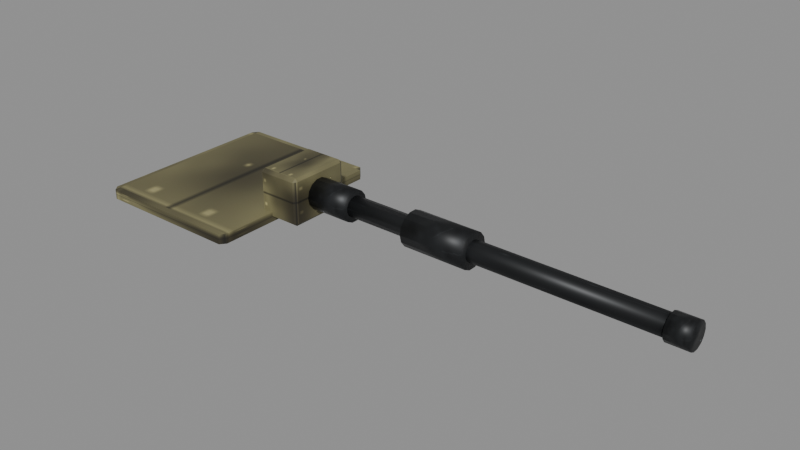 # Source: gun_scorpion_cannon.blend  (saved by Blender 4.3.34; exported with 4.5.12 LTS)
import bpy
from mathutils import Matrix  # noqa: F401  (used for matrix-valued properties, if any)

bpy.ops.wm.read_factory_settings(use_empty=True)
scene = bpy.context.scene
scene.name = 'Scene'

# ---- images (referenced by path relative to the original .blend; pixels are not part of the script)
import os
ASSET_DIR = os.environ.get("B2B_ASSET_DIR", "")  # directory of the original .blend (textures are referenced by path, not embedded)
HERE = os.path.dirname(os.path.abspath(__file__))  # packed textures are extracted next to this script under _unpacked/

def load_image(name, relpath, width, height, colorspace="sRGB"):
    """Load a texture the original file referenced (path relative to the .blend, or extracted next to this script)."""
    p = next((c for c in (os.path.join(HERE, relpath), os.path.join(ASSET_DIR, relpath)) if relpath and os.path.exists(c)), "")
    if p:
        img = bpy.data.images.load(p, check_existing=True)
        img.name = name
    else:  # same state as the original file: an image datablock whose file is absent (Cycles renders it pink)
        img = bpy.data.images.new(name, width, height)
        img.source = "FILE"
        img.filepath = "//" + (relpath or name)
    img.colorspace_settings.name = colorspace
    return img
img_hull_tex = load_image('Hull_tex', '_unpacked/Hull_tex.a035a4ed.png', 128, 128, 'sRGB')
img_gun_tex = load_image('Gun_tex', '_unpacked/Gun_tex.e207115b.png', 128, 128, 'sRGB')

# ---- materials (node trees are filled in below, after node groups)
mat_hull = bpy.data.materials.new('Hull')
mat_gun = bpy.data.materials.new('Gun')

# ---- material node trees
mat_hull.use_nodes = True; mat_hull.node_tree.nodes.clear()
_N = mat_hull.node_tree.nodes; _L = mat_hull.node_tree.links
n0 = _N.new('ShaderNodeBsdfPrincipled'); n0.name = 'Principled BSDF'; n0.location = (10, 300)
n0.inputs[1].default_value = 0.08
n0.inputs[2].default_value = 0.65
n1 = _N.new('ShaderNodeOutputMaterial'); n1.name = 'Material Output'; n1.location = (300, 300)
n2 = _N.new('ShaderNodeTexImage'); n2.name = 'Image Texture'; n2.location = (0, 0)
n2.image = img_hull_tex
_L.new(n0.outputs[0], n1.inputs[0])
_L.new(n2.outputs[0], n0.inputs[0])
n1.is_active_output = True
mat_gun.use_nodes = True; mat_gun.node_tree.nodes.clear()
_N = mat_gun.node_tree.nodes; _L = mat_gun.node_tree.links
n0 = _N.new('ShaderNodeBsdfPrincipled'); n0.name = 'Principled BSDF'; n0.location = (10, 300)
n0.inputs[1].default_value = 0.5
n0.inputs[2].default_value = 0.45
n1 = _N.new('ShaderNodeOutputMaterial'); n1.name = 'Material Output'; n1.location = (300, 300)
n2 = _N.new('ShaderNodeTexImage'); n2.name = 'Image Texture'; n2.location = (0, 0)
n2.image = img_gun_tex
_L.new(n0.outputs[0], n1.inputs[0])
_L.new(n2.outputs[0], n0.inputs[0])
n1.is_active_output = True

# ---- meshes
me_gun_scorpion_cannon = bpy.data.meshes.new('gun_scorpion_cannon')
me_gun_scorpion_cannon.from_pydata([(-1.746, -1.034, -0.31), (-1.746, -1.1, -0.3064), (-1.8, -1.034, -0.3064), (-1.746, -1.1, -0.1936), (-1.746, -1.034, -0.19), (-1.8, -1.034, -0.1936), (-1.746, 1.034, -0.31), (-1.8, 1.034, -0.3064), (-1.746, 1.1, -0.3064), (-1.746, 1.034, -0.19), (-1.746, 1.1, -0.1936), (-1.8, 1.034, -0.1936), (-0.054, -1.034, -0.31), (0.0, -1.034, -0.3064), (-0.054, -1.1, -0.3064), (-0.054, -1.034, -0.19), (-0.054, -1.1, -0.1936), (0.0, -1.034, -0.1936), (-0.054, 1.034, -0.31), (-0.054, 1.1, -0.3064), (0.0, 1.034, -0.3064), (-0.054, 1.034, -0.19), (0.0, 1.034, -0.1936), (-0.054, 1.1, -0.1936), (-0.12, -0.33, -0.275), (-0.12, -0.375, -0.242), (-0.15, -0.33, -0.242), (-0.12, -0.375, 0.242), (-0.12, -0.33, 0.275), (-0.15, -0.33, 0.242), (-0.12, 0.33, -0.275), (-0.15, 0.33, -0.242), (-0.12, 0.375, -0.242), (-0.12, 0.33, 0.275), (-0.12, 0.375, 0.242), (-0.15, 0.33, 0.242), (0.32, -0.33, -0.275), (0.35, -0.33, -0.242), (0.32, -0.375, -0.242), (0.32, -0.33, 0.275), (0.32, -0.375, 0.242), (0.35, -0.33, 0.242), (0.32, 0.33, -0.275), (0.32, 0.375, -0.242), (0.35, 0.33, -0.242), (0.32, 0.33, 0.275), (0.35, 0.33, 0.242), (0.32, 0.375, 0.242), (0.0, -2.665e-17, 0.12), (4.6, -2.665e-17, 0.12), (0.0, 0.05207, 0.1081), (4.6, 0.05207, 0.1081), (0.0, 0.09382, 0.07482), (4.6, 0.09382, 0.07482), (0.0, 0.117, 0.0267), (4.6, 0.117, 0.0267), (0.0, 0.117, -0.0267), (4.6, 0.117, -0.0267), (0.0, 0.09382, -0.07482), (4.6, 0.09382, -0.07482), (0.0, 0.05207, -0.1081), (4.6, 0.05207, -0.1081), (0.0, 2.665e-17, -0.12), (4.6, 2.665e-17, -0.12), (0.0, -0.05207, -0.1081), (4.6, -0.05207, -0.1081), (0.0, -0.09382, -0.07482), (4.6, -0.09382, -0.07482), (0.0, -0.117, -0.0267), (4.6, -0.117, -0.0267), (0.0, -0.117, 0.0267), (4.6, -0.117, 0.0267), (0.0, -0.09382, 0.07482), (4.6, -0.09382, 0.07482), (0.0, -0.05207, 0.1081), (4.6, -0.05207, 0.1081), (1.625, 0.2, 0.0), (2.375, 0.2, -4.47e-08), (1.625, 0.1802, -0.08678), (2.375, 0.1802, -0.08678), (1.625, 0.1247, -0.1564), (2.375, 0.1247, -0.1564), (1.625, 0.0445, -0.195), (2.375, 0.0445, -0.195), (1.625, -0.0445, -0.195), (2.375, -0.0445, -0.195), (1.625, -0.1247, -0.1564), (2.375, -0.1247, -0.1564), (1.625, -0.1802, -0.08678), (2.375, -0.1802, -0.08678), (1.625, -0.2, 0.0), (2.375, -0.2, -4.47e-08), (1.625, -0.1802, 0.08678), (2.375, -0.1802, 0.08678), (1.625, -0.1247, 0.1564), (2.375, -0.1247, 0.1564), (1.625, -0.0445, 0.195), (2.375, -0.0445, 0.195), (1.625, 0.0445, 0.195), (2.375, 0.0445, 0.195), (1.625, 0.1247, 0.1564), (2.375, 0.1247, 0.1564), (1.625, 0.1802, 0.08678), (2.375, 0.1802, 0.08678), (0.35, 0.18, -1.49e-08), (0.85, 0.18, -1.49e-08), (0.35, 0.1622, -0.0781), (0.85, 0.1622, -0.0781), (0.35, 0.1122, -0.1407), (0.85, 0.1122, -0.1407), (0.35, 0.04005, -0.1755), (0.85, 0.04005, -0.1755), (0.35, -0.04005, -0.1755), (0.85, -0.04005, -0.1755), (0.35, -0.1122, -0.1407), (0.85, -0.1122, -0.1407), (0.35, -0.1622, -0.0781), (0.85, -0.1622, -0.0781), (0.35, -0.18, -1.49e-08), (0.85, -0.18, -1.49e-08), (0.35, -0.1622, 0.0781), (0.85, -0.1622, 0.0781), (0.35, -0.1122, 0.1407), (0.85, -0.1122, 0.1407), (0.35, -0.04005, 0.1755), (0.85, -0.04005, 0.1755), (0.35, 0.04005, 0.1755), (0.85, 0.04005, 0.1755), (0.35, 0.1122, 0.1407), (0.85, 0.1122, 0.1407), (0.35, 0.1622, 0.0781), (0.85, 0.1622, 0.0781), (4.475, 0.15, -1.49e-08), (4.725, 0.15, -1.49e-08), (4.475, 0.1351, -0.06508), (4.725, 0.1351, -0.06508), (4.475, 0.09352, -0.1173), (4.725, 0.09352, -0.1173), (4.475, 0.03338, -0.1462), (4.725, 0.03338, -0.1462), (4.475, -0.03338, -0.1462), (4.725, -0.03338, -0.1462), (4.475, -0.09352, -0.1173), (4.725, -0.09352, -0.1173), (4.475, -0.1351, -0.06508), (4.725, -0.1351, -0.06508), (4.475, -0.15, -1.49e-08), (4.725, -0.15, -1.49e-08), (4.475, -0.1351, 0.06508), (4.725, -0.1351, 0.06508), (4.475, -0.09352, 0.1173), (4.725, -0.09352, 0.1173), (4.475, -0.03338, 0.1462), (4.725, -0.03338, 0.1462), (4.475, 0.03338, 0.1462), (4.725, 0.03338, 0.1462), (4.475, 0.09352, 0.1173), (4.725, 0.09352, 0.1173), (4.475, 0.1351, 0.06508), (4.725, 0.1351, 0.06508)], [], [(14, 16, 3, 1), (20, 22, 17, 13), (21, 9, 4, 15), (2, 5, 11, 7), (8, 10, 23, 19), (0, 1, 2), (3, 4, 5), (6, 7, 8), (9, 10, 11), (12, 13, 14), (15, 16, 17), (18, 19, 20), (21, 22, 23), (6, 0, 2, 7), (1, 3, 5, 2), (4, 9, 11, 5), (10, 8, 7, 11), (18, 6, 8, 19), (9, 21, 23, 10), (22, 20, 19, 23), (12, 18, 20, 13), (21, 15, 17, 22), (16, 14, 13, 17), (0, 12, 14, 1), (15, 4, 3, 16), (6, 18, 12, 0), (38, 40, 27, 25), (44, 46, 41, 37), (45, 33, 28, 39), (26, 29, 35, 31), (32, 34, 47, 43), (24, 25, 26), (27, 28, 29), (30, 31, 32), (33, 34, 35), (36, 37, 38), (39, 40, 41), (42, 43, 44), (45, 46, 47), (30, 24, 26, 31), (25, 27, 29, 26), (28, 33, 35, 29), (34, 32, 31, 35), (42, 30, 32, 43), (33, 45, 47, 34), (46, 44, 43, 47), (36, 42, 44, 37), (45, 39, 41, 46), (40, 38, 37, 41), (24, 36, 38, 25), (39, 28, 27, 40), (30, 42, 36, 24), (48, 49, 51, 50), (50, 51, 53, 52), (52, 53, 55, 54), (54, 55, 57, 56), (56, 57, 59, 58), (58, 59, 61, 60), (60, 61, 63, 62), (62, 63, 65, 64), (64, 65, 67, 66), (66, 67, 69, 68), (68, 69, 71, 70), (70, 71, 73, 72), (51, 49, 75, 73, 71, 69, 67, 65, 63, 61, 59, 57, 55, 53), (72, 73, 75, 74), (74, 75, 49, 48), (48, 50, 52, 54, 56, 58, 60, 62, 64, 66, 68, 70, 72, 74), (76, 77, 79, 78), (78, 79, 81, 80), (80, 81, 83, 82), (82, 83, 85, 84), (84, 85, 87, 86), (86, 87, 89, 88), (88, 89, 91, 90), (90, 91, 93, 92), (92, 93, 95, 94), (94, 95, 97, 96), (96, 97, 99, 98), (98, 99, 101, 100), (79, 77, 103, 101, 99, 97, 95, 93, 91, 89, 87, 85, 83, 81), (100, 101, 103, 102), (102, 103, 77, 76), (76, 78, 80, 82, 84, 86, 88, 90, 92, 94, 96, 98, 100, 102), (104, 105, 107, 106), (106, 107, 109, 108), (108, 109, 111, 110), (110, 111, 113, 112), (112, 113, 115, 114), (114, 115, 117, 116), (116, 117, 119, 118), (118, 119, 121, 120), (120, 121, 123, 122), (122, 123, 125, 124), (124, 125, 127, 126), (126, 127, 129, 128), (107, 105, 131, 129, 127, 125, 123, 121, 119, 117, 115, 113, 111, 109), (128, 129, 131, 130), (130, 131, 105, 104), (104, 106, 108, 110, 112, 114, 116, 118, 120, 122, 124, 126, 128, 130), (132, 133, 135, 134), (134, 135, 137, 136), (136, 137, 139, 138), (138, 139, 141, 140), (140, 141, 143, 142), (142, 143, 145, 144), (144, 145, 147, 146), (146, 147, 149, 148), (148, 149, 151, 150), (150, 151, 153, 152), (152, 153, 155, 154), (154, 155, 157, 156), (135, 133, 159, 157, 155, 153, 151, 149, 147, 145, 143, 141, 139, 137), (156, 157, 159, 158), (158, 159, 133, 132), (132, 134, 136, 138, 140, 142, 144, 146, 148, 150, 152, 154, 156, 158)])
me_gun_scorpion_cannon.polygons.foreach_set('use_smooth', [0, 0, 0, 0, 0, 0, 0, 0, 0, 0, 0, 0, 0, 0, 0, 0, 0, 0, 0, 0, 0, 0, 0, 0, 0, 0, 0, 0, 0, 0, 0, 0, 0, 0, 0, 0, 0, 0, 0, 0, 0, 0, 0, 0, 0, 0, 0, 0, 0, 0, 0, 0, 1, 1, 1, 1, 1, 1, 1, 1, 1, 1, 1, 1, 1, 1, 1, 1, 1, 1, 1, 1, 1, 1, 1, 1, 1, 1, 1, 1, 1, 1, 1, 1, 1, 1, 1, 1, 1, 1, 1, 1, 1, 1, 1, 1, 1, 1, 1, 1, 1, 1, 1, 1, 1, 1, 1, 1, 1, 1, 1, 1, 1, 1, 1, 1])
me_gun_scorpion_cannon.polygons.foreach_set('material_index', [0, 0, 0, 0, 0, 0, 0, 0, 0, 0, 0, 0, 0, 0, 0, 0, 0, 0, 0, 0, 0, 0, 0, 0, 0, 0, 0, 0, 0, 0, 0, 0, 0, 0, 0, 0, 0, 0, 0, 0, 0, 0, 0, 0, 0, 0, 0, 0, 0, 0, 0, 0, 1, 1, 1, 1, 1, 1, 1, 1, 1, 1, 1, 1, 1, 1, 1, 1, 1, 1, 1, 1, 1, 1, 1, 1, 1, 1, 1, 1, 1, 1, 1, 1, 1, 1, 1, 1, 1, 1, 1, 1, 1, 1, 1, 1, 1, 1, 1, 1, 1, 1, 1, 1, 1, 1, 1, 1, 1, 1, 1, 1, 1, 1, 1, 1])
_uv = me_gun_scorpion_cannon.uv_layers.new(name='UVMap')
_uv.uv.foreach_set('vector', [0.3825, 0.7575, 0.6175, 0.7575, 0.6175, 0.9925, 0.3825, 0.9925, 0.3825, 0.5075, 0.6175, 0.5075, 0.6175, 0.7425, 0.3825, 0.7425, 0.6325, 0.5075, 0.8675, 0.5075, 0.8675, 0.7425, 0.6325, 0.7425, 0.3825, 0.0075, 0.6175, 0.0075, 0.6175, 0.2425, 0.3825, 0.2425, 0.3825, 0.2575, 0.6175, 0.2575, 0.6175, 0.4925, 0.3825, 0.4925, 0.1325, 0.7425, 0.1325, 0.75, 0.125, 0.7425, 0.6175, 0.0, 0.625, 0.0075, 0.6175, 0.0075, 0.1325, 0.5075, 0.125, 0.5075, 0.1325, 0.5, 0.625, 0.2425, 0.6175, 0.25, 0.6175, 0.2425, 0.3675, 0.7425, 0.375, 0.7425, 0.3675, 0.75, 0.625, 0.7575, 0.6175, 0.7575, 0.6175, 0.75, 0.3675, 0.5075, 0.3675, 0.5, 0.375, 0.5075, 0.625, 0.4925, 0.6175, 0.5, 0.6175, 0.4925, 0.1325, 0.5075, 0.1325, 0.7425, 0.125, 0.7425, 0.125, 0.5075, 0.3825, 0.0, 0.6175, 0.0, 0.6175, 0.0075, 0.3825, 0.0075, 0.625, 0.0075, 0.625, 0.2425, 0.6175, 0.2425, 0.6175, 0.0075, 0.6175, 0.2575, 0.3825, 0.2575, 0.3825, 0.2425, 0.6175, 0.2425, 0.3675, 0.5075, 0.1325, 0.5075, 0.1325, 0.5, 0.3675, 0.5, 0.625, 0.2575, 0.625, 0.4925, 0.6175, 0.4925, 0.6175, 0.2575, 0.6175, 0.5075, 0.3825, 0.5075, 0.3825, 0.4925, 0.6175, 0.4925, 0.3675, 0.7425, 0.3675, 0.5075, 0.3825, 0.5075, 0.3825, 0.7425, 0.6325, 0.5075, 0.6325, 0.7425, 0.6175, 0.7425, 0.6175, 0.5075, 0.6175, 0.7575, 0.3825, 0.7575, 0.3825, 0.7425, 0.6175, 0.7425, 0.1325, 0.7425, 0.3675, 0.7425, 0.3675, 0.75, 0.1325, 0.75, 0.625, 0.7575, 0.625, 0.9925, 0.6175, 0.9925, 0.6175, 0.7575, 0.1325, 0.5075, 0.3675, 0.5075, 0.3675, 0.7425, 0.1325, 0.7425, 0.39, 0.765, 0.61, 0.765, 0.61, 0.985, 0.39, 0.985, 0.39, 0.515, 0.61, 0.515, 0.61, 0.735, 0.39, 0.735, 0.64, 0.515, 0.86, 0.515, 0.86, 0.735, 0.64, 0.735, 0.39, 0.015, 0.61, 0.015, 0.61, 0.235, 0.39, 0.235, 0.39, 0.265, 0.61, 0.265, 0.61, 0.485, 0.39, 0.485, 0.14, 0.735, 0.14, 0.75, 0.125, 0.735, 0.61, 0.0, 0.625, 0.015, 0.61, 0.015, 0.14, 0.515, 0.125, 0.515, 0.14, 0.5, 0.625, 0.235, 0.61, 0.25, 0.61, 0.235, 0.36, 0.735, 0.375, 0.735, 0.36, 0.75, 0.625, 0.765, 0.61, 0.765, 0.61, 0.75, 0.36, 0.515, 0.36, 0.5, 0.375, 0.515, 0.625, 0.485, 0.61, 0.5, 0.61, 0.485, 0.14, 0.515, 0.14, 0.735, 0.125, 0.735, 0.125, 0.515, 0.39, 0.0, 0.61, 0.0, 0.61, 0.015, 0.39, 0.015, 0.625, 0.015, 0.625, 0.235, 0.61, 0.235, 0.61, 0.015, 0.61, 0.265, 0.39, 0.265, 0.39, 0.235, 0.61, 0.235, 0.36, 0.515, 0.14, 0.515, 0.14, 0.5, 0.36, 0.5, 0.625, 0.265, 0.625, 0.485, 0.61, 0.485, 0.61, 0.265, 0.61, 0.515, 0.39, 0.515, 0.39, 0.485, 0.61, 0.485, 0.36, 0.735, 0.36, 0.515, 0.39, 0.515, 0.39, 0.735, 0.64, 0.515, 0.64, 0.735, 0.61, 0.735, 0.61, 0.515, 0.61, 0.765, 0.39, 0.765, 0.39, 0.735, 0.61, 0.735, 0.14, 0.735, 0.36, 0.735, 0.36, 0.75, 0.14, 0.75, 0.625, 0.765, 0.625, 0.985, 0.61, 0.985, 0.61, 0.765, 0.14, 0.515, 0.36, 0.515, 0.36, 0.735, 0.14, 0.735, 1.0, 0.5, 1.0, 1.0, 0.9286, 1.0, 0.9286, 0.5, 0.9286, 0.5, 0.9286, 1.0, 0.8571, 1.0, 0.8571, 0.5, 0.8571, 0.5, 0.8571, 1.0, 0.7857, 1.0, 0.7857, 0.5, 0.7857, 0.5, 0.7857, 1.0, 0.7143, 1.0, 0.7143, 0.5, 0.7143, 0.5, 0.7143, 1.0, 0.6429, 1.0, 0.6429, 0.5, 0.6429, 0.5, 0.6429, 1.0, 0.5714, 1.0, 0.5714, 0.5, 0.5714, 0.5, 0.5714, 1.0, 0.5, 1.0, 0.5, 0.5, 0.5, 0.5, 0.5, 1.0, 0.4286, 1.0, 0.4286, 0.5, 0.4286, 0.5, 0.4286, 1.0, 0.3571, 1.0, 0.3571, 0.5, 0.3571, 0.5, 0.3571, 1.0, 0.2857, 1.0, 0.2857, 0.5, 0.2857, 0.5, 0.2857, 1.0, 0.2143, 1.0, 0.2143, 0.5, 0.2143, 0.5, 0.2143, 1.0, 0.1429, 1.0, 0.1429, 0.5, 0.3541, 0.4662, 0.25, 0.49, 0.1459, 0.4662, 0.06236, 0.3996, 0.01602, 0.3034, 0.01602, 0.1966, 0.06236, 0.1004, 0.1459, 0.03377, 0.25, 0.01, 0.3541, 0.03377, 0.4376, 0.1004, 0.484, 0.1966, 0.484, 0.3034, 0.4376, 0.3996, 0.1429, 0.5, 0.1429, 1.0, 0.07143, 1.0, 0.07143, 0.5, 0.07143, 0.5, 0.07143, 1.0, -1.341e-07, 1.0, -1.341e-07, 0.5, 0.75, 0.49, 0.8541, 0.4662, 0.9376, 0.3996, 0.984, 0.3034, 0.984, 0.1966, 0.9376, 0.1004, 0.8541, 0.03377, 0.75, 0.01, 0.6459, 0.03377, 0.5624, 0.1004, 0.516, 0.1966, 0.516, 0.3034, 0.5624, 0.3996, 0.6459, 0.4662, 1.0, 0.5, 1.0, 1.0, 0.9286, 1.0, 0.9286, 0.5, 0.9286, 0.5, 0.9286, 1.0, 0.8571, 1.0, 0.8571, 0.5, 0.8571, 0.5, 0.8571, 1.0, 0.7857, 1.0, 0.7857, 0.5, 0.7857, 0.5, 0.7857, 1.0, 0.7143, 1.0, 0.7143, 0.5, 0.7143, 0.5, 0.7143, 1.0, 0.6429, 1.0, 0.6429, 0.5, 0.6429, 0.5, 0.6429, 1.0, 0.5714, 1.0, 0.5714, 0.5, 0.5714, 0.5, 0.5714, 1.0, 0.5, 1.0, 0.5, 0.5, 0.5, 0.5, 0.5, 1.0, 0.4286, 1.0, 0.4286, 0.5, 0.4286, 0.5, 0.4286, 1.0, 0.3571, 1.0, 0.3571, 0.5, 0.3571, 0.5, 0.3571, 1.0, 0.2857, 1.0, 0.2857, 0.5, 0.2857, 0.5, 0.2857, 1.0, 0.2143, 1.0, 0.2143, 0.5, 0.2143, 0.5, 0.2143, 1.0, 0.1429, 1.0, 0.1429, 0.5, 0.3541, 0.4662, 0.25, 0.49, 0.1459, 0.4662, 0.06236, 0.3996, 0.01602, 0.3034, 0.01602, 0.1966, 0.06236, 0.1004, 0.1459, 0.03377, 0.25, 0.01, 0.3541, 0.03377, 0.4376, 0.1004, 0.484, 0.1966, 0.484, 0.3034, 0.4376, 0.3996, 0.1429, 0.5, 0.1429, 1.0, 0.07143, 1.0, 0.07143, 0.5, 0.07143, 0.5, 0.07143, 1.0, -1.341e-07, 1.0, -1.341e-07, 0.5, 0.75, 0.49, 0.8541, 0.4662, 0.9376, 0.3996, 0.984, 0.3034, 0.984, 0.1966, 0.9376, 0.1004, 0.8541, 0.03377, 0.75, 0.01, 0.6459, 0.03377, 0.5624, 0.1004, 0.516, 0.1966, 0.516, 0.3034, 0.5624, 0.3996, 0.6459, 0.4662, 1.0, 0.5, 1.0, 1.0, 0.9286, 1.0, 0.9286, 0.5, 0.9286, 0.5, 0.9286, 1.0, 0.8571, 1.0, 0.8571, 0.5, 0.8571, 0.5, 0.8571, 1.0, 0.7857, 1.0, 0.7857, 0.5, 0.7857, 0.5, 0.7857, 1.0, 0.7143, 1.0, 0.7143, 0.5, 0.7143, 0.5, 0.7143, 1.0, 0.6429, 1.0, 0.6429, 0.5, 0.6429, 0.5, 0.6429, 1.0, 0.5714, 1.0, 0.5714, 0.5, 0.5714, 0.5, 0.5714, 1.0, 0.5, 1.0, 0.5, 0.5, 0.5, 0.5, 0.5, 1.0, 0.4286, 1.0, 0.4286, 0.5, 0.4286, 0.5, 0.4286, 1.0, 0.3571, 1.0, 0.3571, 0.5, 0.3571, 0.5, 0.3571, 1.0, 0.2857, 1.0, 0.2857, 0.5, 0.2857, 0.5, 0.2857, 1.0, 0.2143, 1.0, 0.2143, 0.5, 0.2143, 0.5, 0.2143, 1.0, 0.1429, 1.0, 0.1429, 0.5, 0.3541, 0.4662, 0.25, 0.49, 0.1459, 0.4662, 0.06236, 0.3996, 0.01602, 0.3034, 0.01602, 0.1966, 0.06236, 0.1004, 0.1459, 0.03377, 0.25, 0.01, 0.3541, 0.03377, 0.4376, 0.1004, 0.484, 0.1966, 0.484, 0.3034, 0.4376, 0.3996, 0.1429, 0.5, 0.1429, 1.0, 0.07143, 1.0, 0.07143, 0.5, 0.07143, 0.5, 0.07143, 1.0, -1.341e-07, 1.0, -1.341e-07, 0.5, 0.75, 0.49, 0.8541, 0.4662, 0.9376, 0.3996, 0.984, 0.3034, 0.984, 0.1966, 0.9376, 0.1004, 0.8541, 0.03377, 0.75, 0.01, 0.6459, 0.03377, 0.5624, 0.1004, 0.516, 0.1966, 0.516, 0.3034, 0.5624, 0.3996, 0.6459, 0.4662, 1.0, 0.5, 1.0, 1.0, 0.9286, 1.0, 0.9286, 0.5, 0.9286, 0.5, 0.9286, 1.0, 0.8571, 1.0, 0.8571, 0.5, 0.8571, 0.5, 0.8571, 1.0, 0.7857, 1.0, 0.7857, 0.5, 0.7857, 0.5, 0.7857, 1.0, 0.7143, 1.0, 0.7143, 0.5, 0.7143, 0.5, 0.7143, 1.0, 0.6429, 1.0, 0.6429, 0.5, 0.6429, 0.5, 0.6429, 1.0, 0.5714, 1.0, 0.5714, 0.5, 0.5714, 0.5, 0.5714, 1.0, 0.5, 1.0, 0.5, 0.5, 0.5, 0.5, 0.5, 1.0, 0.4286, 1.0, 0.4286, 0.5, 0.4286, 0.5, 0.4286, 1.0, 0.3571, 1.0, 0.3571, 0.5, 0.3571, 0.5, 0.3571, 1.0, 0.2857, 1.0, 0.2857, 0.5, 0.2857, 0.5, 0.2857, 1.0, 0.2143, 1.0, 0.2143, 0.5, 0.2143, 0.5, 0.2143, 1.0, 0.1429, 1.0, 0.1429, 0.5, 0.3541, 0.4662, 0.25, 0.49, 0.1459, 0.4662, 0.06236, 0.3996, 0.01602, 0.3034, 0.01602, 0.1966, 0.06236, 0.1004, 0.1459, 0.03377, 0.25, 0.01, 0.3541, 0.03377, 0.4376, 0.1004, 0.484, 0.1966, 0.484, 0.3034, 0.4376, 0.3996, 0.1429, 0.5, 0.1429, 1.0, 0.07143, 1.0, 0.07143, 0.5, 0.07143, 0.5, 0.07143, 1.0, -1.341e-07, 1.0, -1.341e-07, 0.5, 0.75, 0.49, 0.8541, 0.4662, 0.9376, 0.3996, 0.984, 0.3034, 0.984, 0.1966, 0.9376, 0.1004, 0.8541, 0.03377, 0.75, 0.01, 0.6459, 0.03377, 0.5624, 0.1004, 0.516, 0.1966, 0.516, 0.3034, 0.5624, 0.3996, 0.6459, 0.4662])
me_gun_scorpion_cannon.materials.append(mat_hull)
me_gun_scorpion_cannon.materials.append(mat_gun)
me_gun_scorpion_cannon.update()

# ---- objects
ob_gun_scorpion_cannon = bpy.data.objects.new('gun_scorpion_cannon', me_gun_scorpion_cannon)

# ---- transforms, parenting, visibility, modifiers, constraints
ob_gun_scorpion_cannon.location = (0.0, 0.0, 0.0)

# ---- collection membership
scene.collection.objects.link(ob_gun_scorpion_cannon)

# ---- scene / render settings (as saved in the file)
scene.frame_start = 1; scene.frame_end = 250; scene.frame_set(1)
scene.render.engine = 'BLENDER_EEVEE_NEXT'
bpy.context.view_layer.update()

# ---- added for rendering (the .blend has no active camera and no usable light): camera, sun + grey world if the file has none
cam_auto = bpy.data.cameras.new('AutoCamera')
cam_auto.lens = 50.0
cam_auto.sensor_width = 36.0
cam_auto.clip_end = 1000.0
ob_auto_camera = bpy.data.objects.new('AutoCamera', cam_auto)
scene.collection.objects.link(ob_auto_camera)
ob_auto_camera.location = (7.85645, -7.67275, 5.09766)
ob_auto_camera.rotation_euler = (1.09748, -7.21219e-08, 0.694738)
scene.camera = ob_auto_camera
light_auto_sun = bpy.data.lights.new('AutoSun', 'SUN')
light_auto_sun.energy = 3.0
light_auto_sun.angle = 0.0523599
ob_auto_sun = bpy.data.objects.new('AutoSun', light_auto_sun)
scene.collection.objects.link(ob_auto_sun)
ob_auto_sun.rotation_euler = (0.872665, 0.174533, 0.523599)
if scene.world is None:
    world_auto = bpy.data.worlds.new('AutoWorld')
    world_auto.color = (0.3, 0.3, 0.3)
    scene.world = world_auto
bpy.context.view_layer.update()
